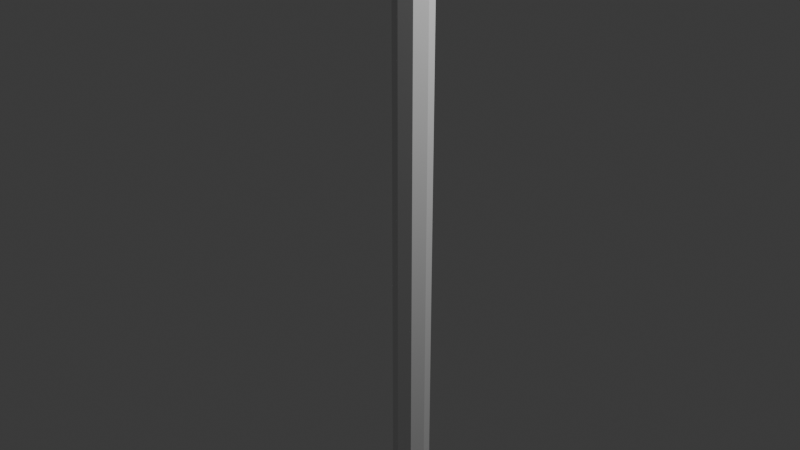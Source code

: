 # Source: CaneMain.blend  (saved by Blender 4.3.32; exported with 4.5.12 LTS)
import bpy
from mathutils import Matrix  # noqa: F401  (used for matrix-valued properties, if any)

bpy.ops.wm.read_factory_settings(use_empty=True)
scene = bpy.context.scene
scene.name = 'Scene'

# ---- collections
col_collection = bpy.data.collections.new('Collection'); scene.collection.children.link(col_collection)

# ---- world
world_world = bpy.data.worlds.new('World'); scene.world = world_world
world_world.use_nodes = True; world_world.node_tree.nodes.clear()
_N = world_world.node_tree.nodes; _L = world_world.node_tree.links
n0 = _N.new('ShaderNodeOutputWorld'); n0.name = 'World Output'; n0.location = (300, 300)
n1 = _N.new('ShaderNodeBackground'); n1.name = 'Background'; n1.location = (10, 300)
n1.inputs[0].default_value = (0.05088, 0.05088, 0.05088, 1.0)
_L.new(n1.outputs[0], n0.inputs[0])
n0.is_active_output = True
world_world.color = (0.05088, 0.05088, 0.05088)
world_world.sun_shadow_jitter_overblur = 0.0

# ---- cameras
cam_camera = bpy.data.cameras.new('Camera')
cam_camera.clip_end = 100.0
cam_camera.ortho_scale = 7.314

# ---- lights
light_light = bpy.data.lights.new('Light', 'POINT')
light_light.energy = 1000.0
light_light.shadow_soft_size = 0.1

# ---- meshes
me_cylinder = bpy.data.meshes.new('Cylinder')
me_cylinder.from_pydata([(0.3121, -0.1159, -4.2), (0.3121, -0.1365, 8.451), (0.3121, 0.08153, -4.2), (0.3121, 0.08153, 8.111), (0.4517, 0.02371, -4.2), (0.4517, 0.02371, 8.111), (0.5095, -0.1159, -4.2), (0.5095, -0.1159, 8.111), (0.4517, -0.2555, -4.2), (0.4517, -0.2555, 8.111), (0.3121, -0.3133, -4.2), (0.3121, -0.3133, 8.111), (0.1725, -0.2555, -4.2), (0.1725, -0.2555, 8.111), (0.1147, -0.1159, -4.2), (0.1147, -0.1159, 8.111), (0.1725, 0.02371, -4.2), (0.1725, 0.02371, 8.111), (0.3121, 0.08153, 5.546), (0.4517, 0.02371, 5.546), (0.5095, -0.1159, 5.546), (0.4517, -0.2555, 5.546), (0.3121, -0.3133, 5.546), (0.1725, -0.2555, 5.546), (0.1147, -0.1159, 5.546), (0.1725, 0.02371, 5.546), (0.4517, 0.02371, -3.43), (0.5095, -0.1159, -3.43), (0.4517, -0.2555, -3.43), (0.3121, -0.3133, -3.43), (0.1725, -0.2555, -3.43), (0.1147, -0.1159, -3.43), (0.1725, 0.02371, -3.43), (0.3121, 0.08153, -3.43), (0.3121, 0.2032, -4.2), (0.5378, 0.1098, -4.2), (0.5378, 0.1098, 8.111), (0.3121, 0.2032, 8.111), (0.3121, 0.2032, 5.546), (0.5378, 0.1098, -3.43), (0.6313, -0.1159, -4.2), (0.6313, -0.1159, 8.111), (0.6313, -0.1159, -3.43), (0.5378, -0.3415, -4.2), (0.5378, -0.3415, 8.111), (0.5378, -0.3415, -3.43), (0.3121, -0.435, -4.2), (0.3121, -0.435, 8.111), (0.3121, -0.435, -3.43), (0.08647, -0.3415, -4.2), (0.08647, -0.3415, 8.111), (0.08647, -0.3415, -3.43), (-0.007, -0.1159, -4.2), (-0.007, -0.1159, 8.111), (-0.007, -0.1159, -3.43), (0.08647, 0.1098, -4.2), (0.08647, 0.1098, 8.111), (0.08647, 0.1098, -3.43), (0.5378, 0.1098, 5.546), (0.6313, -0.1159, 5.546), (0.5378, -0.3415, 5.546), (0.3121, -0.435, 5.546), (0.08647, -0.3415, 5.546), (-0.007, -0.1159, 5.546), (0.08647, 0.1098, 5.546), (0.3121, 0.2032, -3.43), (0.3121, 0.2032, 7.924), (0.5378, 0.1098, 7.924), (0.6313, -0.1159, 7.924), (0.5378, -0.3415, 7.924), (0.3121, -0.435, 7.924), (0.08647, -0.3415, 7.924), (-0.007, -0.1159, 7.924), (0.08647, 0.1098, 7.924), (0.6025, 0.1745, 8.111), (0.3121, 0.2948, 8.111), (0.3121, 0.2948, 7.924), (0.7228, -0.1159, 8.111), (0.6025, -0.4063, 8.111), (0.3121, -0.5265, 8.111), (0.02175, -0.4063, 8.111), (-0.09853, -0.1159, 8.111), (0.02175, 0.1745, 8.111), (0.6025, 0.1745, 7.924), (0.7228, -0.1159, 7.924), (0.6025, -0.4063, 7.924), (0.3121, -0.5265, 7.924), (0.02175, -0.4063, 7.924), (-0.09853, -0.1159, 7.924), (0.02175, 0.1745, 7.924), (0.3121, -0.03758, 8.137), (0.3121, -0.3673, 8.818), (0.3675, -0.06052, 8.137), (0.3904, -0.1159, 8.137), (0.3675, -0.1713, 8.137), (0.3121, -0.1942, 8.137), (0.2568, -0.1713, 8.137), (0.2338, -0.1159, 8.137), (0.2568, -0.06052, 8.137), (0.3121, -0.7734, 8.934), (0.3675, -0.1634, 8.438), (0.3904, -0.2285, 8.405), (0.3675, -0.2935, 8.373), (0.3121, -0.3205, 8.36), (0.2568, -0.2935, 8.373), (0.2338, -0.2285, 8.405), (0.2568, -0.1634, 8.438), (0.3121, -1.146, 8.752), (0.3675, -0.3833, 8.793), (0.3904, -0.4218, 8.735), (0.3675, -0.4603, 8.677), (0.3121, -0.4763, 8.653), (0.2568, -0.4603, 8.677), (0.2338, -0.4218, 8.735), (0.2568, -0.3833, 8.793), (0.3121, -1.342, 8.415), (0.3675, -0.7716, 8.905), (0.3904, -0.7673, 8.837), (0.3675, -0.763, 8.769), (0.3121, -0.7612, 8.741), (0.2568, -0.763, 8.769), (0.2338, -0.7673, 8.837), (0.2568, -0.7716, 8.905), (0.3121, -1.181, 8.093), (0.3675, -1.123, 8.732), (0.3904, -1.07, 8.685), (0.3675, -1.017, 8.638), (0.3121, -0.9946, 8.619), (0.2568, -1.017, 8.638), (0.2338, -1.07, 8.685), (0.2568, -1.123, 8.732), (0.3121, -0.8452, 7.978), (0.3675, -1.312, 8.41), (0.3904, -1.239, 8.398), (0.3675, -1.167, 8.386), (0.3121, -1.136, 8.38), (0.2568, -1.167, 8.386), (0.2338, -1.239, 8.398), (0.2568, -1.312, 8.41), (0.3675, -1.157, 8.111), (0.3904, -1.101, 8.155), (0.3675, -1.044, 8.199), (0.3121, -1.02, 8.217), (0.2568, -1.044, 8.199), (0.2338, -1.101, 8.155), (0.2568, -1.157, 8.111), (0.3675, -0.8424, 8.006), (0.3904, -0.8357, 8.074), (0.3675, -0.829, 8.142), (0.3121, -0.8263, 8.17), (0.2568, -0.829, 8.142), (0.2338, -0.8357, 8.074), (0.2568, -0.8424, 8.006), (0.3121, -0.5176, 8.124), (0.358, -0.5286, 8.145), (0.3771, -0.5551, 8.196), (0.358, -0.5816, 8.247), (0.3121, -0.5926, 8.268), (0.2662, -0.5816, 8.247), (0.2472, -0.5551, 8.196), (0.2662, -0.5286, 8.145), (0.3121, -0.1632, 8.108), (0.358, -0.1546, 8.13), (0.3771, -0.1337, 8.184), (0.358, -0.1128, 8.237), (0.3121, -0.1042, 8.259), (0.2662, -0.1128, 8.237), (0.2472, -0.1337, 8.184), (0.2662, -0.1546, 8.13)], [], [(0, 2, 4), (13, 11, 95, 96), (18, 25, 64, 38), (0, 4, 6), (3, 17, 98, 90), (9, 11, 47, 44), (0, 6, 8), (11, 9, 94, 95), (16, 14, 52, 55), (0, 8, 10), (17, 15, 97, 98), (10, 8, 43, 46), (0, 10, 12), (9, 7, 93, 94), (3, 5, 36, 37), (0, 12, 14), (5, 3, 90, 92), (13, 15, 53, 50), (0, 14, 16), (15, 13, 96, 97), (32, 33, 65, 57), (0, 16, 2), (7, 5, 92, 93), (31, 32, 57, 54), (32, 25, 18, 33), (31, 24, 25, 32), (30, 23, 24, 31), (29, 22, 23, 30), (28, 21, 22, 29), (27, 20, 21, 28), (26, 19, 20, 27), (33, 18, 19, 26), (7, 9, 44, 41), (14, 12, 49, 52), (4, 2, 34, 35), (30, 31, 54, 51), (19, 18, 38, 58), (29, 30, 51, 48), (8, 6, 40, 43), (20, 19, 58, 59), (41, 44, 78, 77), (72, 71, 87, 88), (47, 50, 80, 79), (73, 72, 88, 89), (66, 73, 89, 76), (53, 56, 82, 81), (36, 41, 77, 74), (67, 66, 76, 83), (34, 65, 39, 35), (35, 39, 42, 40), (40, 42, 45, 43), (43, 45, 48, 46), (46, 48, 51, 49), (49, 51, 54, 52), (52, 54, 57, 55), (55, 57, 65, 34), (25, 24, 63, 64), (6, 4, 35, 40), (15, 17, 56, 53), (24, 23, 62, 63), (33, 26, 39, 65), (12, 10, 46, 49), (23, 22, 61, 62), (5, 7, 41, 36), (2, 16, 55, 34), (26, 27, 42, 39), (22, 21, 60, 61), (17, 3, 37, 56), (27, 28, 45, 42), (11, 13, 50, 47), (21, 20, 59, 60), (28, 29, 48, 45), (64, 73, 66, 38), (63, 72, 73, 64), (62, 71, 72, 63), (61, 70, 71, 62), (60, 69, 70, 61), (59, 68, 69, 60), (58, 67, 68, 59), (38, 66, 67, 58), (76, 75, 74, 83), (83, 74, 77, 84), (84, 77, 78, 85), (85, 78, 79, 86), (86, 79, 80, 87), (87, 80, 81, 88), (88, 81, 82, 89), (89, 82, 75, 76), (56, 37, 75, 82), (37, 36, 74, 75), (71, 70, 86, 87), (70, 69, 85, 86), (50, 53, 81, 80), (69, 68, 84, 85), (44, 47, 79, 78), (68, 67, 83, 84), (92, 90, 1, 100), (93, 92, 100, 101), (90, 98, 106, 1), (94, 93, 101, 102), (95, 94, 102, 103), (96, 95, 103, 104), (97, 96, 104, 105), (98, 97, 105, 106), (100, 1, 91, 108), (101, 100, 108, 109), (1, 106, 114, 91), (102, 101, 109, 110), (103, 102, 110, 111), (104, 103, 111, 112), (105, 104, 112, 113), (106, 105, 113, 114), (111, 110, 118, 119), (112, 111, 119, 120), (113, 112, 120, 121), (114, 113, 121, 122), (108, 91, 99, 116), (109, 108, 116, 117), (91, 114, 122, 99), (110, 109, 117, 118), (122, 121, 129, 130), (116, 99, 107, 124), (117, 116, 124, 125), (99, 122, 130, 107), (118, 117, 125, 126), (119, 118, 126, 127), (120, 119, 127, 128), (121, 120, 128, 129), (124, 107, 115, 132), (125, 124, 132, 133), (107, 130, 138, 115), (126, 125, 133, 134), (127, 126, 134, 135), (128, 127, 135, 136), (129, 128, 136, 137), (130, 129, 137, 138), (133, 132, 139, 140), (115, 138, 145, 123), (134, 133, 140, 141), (135, 134, 141, 142), (136, 135, 142, 143), (137, 136, 143, 144), (138, 137, 144, 145), (132, 115, 123, 139), (143, 142, 149, 150), (144, 143, 150, 151), (145, 144, 151, 152), (139, 123, 131, 146), (140, 139, 146, 147), (123, 145, 152, 131), (141, 140, 147, 148), (142, 141, 148, 149), (148, 147, 155, 156), (149, 148, 156, 157), (150, 149, 157, 158), (151, 150, 158, 159), (152, 151, 159, 160), (146, 131, 153, 154), (147, 146, 154, 155), (131, 152, 160, 153), (159, 158, 166, 167), (160, 159, 167, 168), (154, 153, 161, 162), (155, 154, 162, 163), (153, 160, 168, 161), (156, 155, 163, 164), (157, 156, 164, 165), (158, 157, 165, 166)])
_uv = me_cylinder.uv_layers.new(name='UVMap')
_uv.uv.foreach_set('vector', [0.2359, 0.4503, 0.2562, 0.4418, 0.2562, 0.4587, 0.2257, 0.2991, 0.2379, 0.2874, 0.2429, 0.3001, 0.2381, 0.3046, 0.2156, 0.3758, 0.2156, 0.3927, 0.2031, 0.3979, 0.2031, 0.3706, 0.2359, 0.4503, 0.2562, 0.4587, 0.2443, 0.4706, 0.2549, 0.3287, 0.2379, 0.329, 0.2429, 0.3163, 0.2495, 0.3163, 0.2548, 0.2877, 0.2379, 0.2874, 0.233, 0.2748, 0.2602, 0.2752, 0.2359, 0.4503, 0.2443, 0.4706, 0.2275, 0.4706, 0.2379, 0.2874, 0.2548, 0.2877, 0.2495, 0.3002, 0.2429, 0.3001, 0.2443, 0.4299, 0.2275, 0.4299, 0.2223, 0.4174, 0.2495, 0.4174, 0.2359, 0.4503, 0.2275, 0.4706, 0.2156, 0.4587, 0.2379, 0.329, 0.2258, 0.3174, 0.238, 0.3118, 0.2429, 0.3163, 0.2156, 0.4587, 0.2275, 0.4706, 0.2223, 0.4831, 0.2031, 0.4639, 0.2359, 0.4503, 0.2156, 0.4587, 0.2156, 0.4418, 0.2548, 0.2877, 0.2667, 0.2997, 0.2542, 0.3049, 0.2495, 0.3002, 0.2549, 0.3287, 0.2667, 0.3167, 0.2793, 0.3218, 0.2602, 0.3412, 0.2359, 0.4503, 0.2156, 0.4418, 0.2275, 0.4299, 0.2667, 0.3167, 0.2549, 0.3287, 0.2495, 0.3163, 0.2542, 0.3115, 0.2257, 0.2991, 0.2252, 0.3159, 0.2126, 0.3207, 0.2133, 0.2936, 0.2359, 0.4503, 0.2275, 0.4299, 0.2443, 0.4299, 0.2252, 0.3159, 0.2257, 0.2991, 0.2381, 0.3046, 0.2378, 0.3113, 0.1595, 0.4088, 0.1764, 0.4088, 0.1816, 0.4213, 0.1544, 0.4213, 0.2359, 0.4503, 0.2443, 0.4299, 0.2562, 0.4418, 0.2667, 0.2997, 0.2667, 0.3167, 0.2542, 0.3115, 0.2542, 0.3049, 0.1476, 0.3969, 0.1595, 0.4088, 0.1544, 0.4213, 0.1351, 0.4021, 0.118, 0.0001652, 0.118, 0.9998, 0.1011, 0.9998, 0.1011, 0.0001652, 0.1348, 0.0001652, 0.1348, 0.9998, 0.118, 0.9998, 0.118, 0.0001652, 0.01699, 0.0001652, 0.01699, 0.9998, 0.0001653, 0.9998, 0.0001653, 0.0001652, 0.03382, 0.0001652, 0.03382, 0.9998, 0.01699, 0.9998, 0.01699, 0.0001652, 0.05065, 0.0001652, 0.05065, 0.9998, 0.03382, 0.9998, 0.03382, 0.0001652, 0.06748, 0.0001652, 0.06748, 0.9998, 0.05065, 0.9998, 0.05065, 0.0001652, 0.0843, 0.0001652, 0.0843, 0.9998, 0.06748, 0.9998, 0.06748, 0.0001652, 0.1011, 0.0001652, 0.1011, 0.9998, 0.0843, 0.9998, 0.0843, 0.0001652, 0.2667, 0.2997, 0.2548, 0.2877, 0.2602, 0.2752, 0.2793, 0.2946, 0.2275, 0.4299, 0.2156, 0.4418, 0.2031, 0.4367, 0.2223, 0.4174, 0.2562, 0.4587, 0.2562, 0.4418, 0.2688, 0.4367, 0.2688, 0.4639, 0.1476, 0.3801, 0.1476, 0.3969, 0.1351, 0.4021, 0.1351, 0.3749, 0.2275, 0.3639, 0.2156, 0.3758, 0.2031, 0.3706, 0.2223, 0.3514, 0.1595, 0.3682, 0.1476, 0.3801, 0.1351, 0.3749, 0.1544, 0.3557, 0.2275, 0.4706, 0.2443, 0.4706, 0.2495, 0.4831, 0.2223, 0.4831, 0.2443, 0.3639, 0.2275, 0.3639, 0.2223, 0.3514, 0.2495, 0.3514, 0.2793, 0.2946, 0.2602, 0.2752, 0.2642, 0.2658, 0.2887, 0.2907, 0.3177, 0.2747, 0.2985, 0.294, 0.289, 0.2901, 0.3138, 0.2653, 0.233, 0.2748, 0.2133, 0.2936, 0.204, 0.2895, 0.2293, 0.2653, 0.3449, 0.2747, 0.3177, 0.2747, 0.3138, 0.2653, 0.3488, 0.2653, 0.3641, 0.294, 0.3449, 0.2747, 0.3488, 0.2653, 0.3735, 0.2901, 0.2134, 0.3228, 0.233, 0.3416, 0.2292, 0.3511, 0.2041, 0.3269, 0.2793, 0.3218, 0.2793, 0.2946, 0.2887, 0.2907, 0.2887, 0.3257, 0.3641, 0.3212, 0.3641, 0.294, 0.3735, 0.2901, 0.3735, 0.3251, 0.3743, 0.05457, 0.46, 0.05457, 0.46, 0.08177, 0.3743, 0.08177, 0.3743, 0.08177, 0.46, 0.08177, 0.46, 0.109, 0.3743, 0.109, 0.3743, 0.109, 0.46, 0.109, 0.46, 0.1362, 0.3743, 0.1362, 0.3743, 0.1362, 0.46, 0.1362, 0.46, 0.1634, 0.3743, 0.1634, 0.3743, 0.1634, 0.46, 0.1634, 0.46, 0.1906, 0.3743, 0.1906, 0.3743, 0.1906, 0.46, 0.1906, 0.46, 0.2178, 0.3743, 0.2178, 0.3743, 0.0001653, 0.46, 0.0001653, 0.46, 0.02737, 0.3743, 0.02737, 0.3743, 0.02737, 0.46, 0.02737, 0.46, 0.05457, 0.3743, 0.05457, 0.2156, 0.3927, 0.2275, 0.4046, 0.2223, 0.4171, 0.2031, 0.3979, 0.2443, 0.4706, 0.2562, 0.4587, 0.2688, 0.4639, 0.2495, 0.4831, 0.2258, 0.3174, 0.2379, 0.329, 0.233, 0.3416, 0.2134, 0.3228, 0.2275, 0.4046, 0.2443, 0.4046, 0.2495, 0.4171, 0.2223, 0.4171, 0.1764, 0.4088, 0.1883, 0.3969, 0.2008, 0.4021, 0.1816, 0.4213, 0.2156, 0.4418, 0.2156, 0.4587, 0.2031, 0.4639, 0.2031, 0.4367, 0.2443, 0.4046, 0.2562, 0.3927, 0.2688, 0.3979, 0.2495, 0.4171, 0.2667, 0.3167, 0.2667, 0.2997, 0.2793, 0.2946, 0.2793, 0.3218, 0.2562, 0.4418, 0.2443, 0.4299, 0.2495, 0.4174, 0.2688, 0.4367, 0.1883, 0.3969, 0.1883, 0.3801, 0.2008, 0.3749, 0.2008, 0.4021, 0.2562, 0.3927, 0.2562, 0.3758, 0.2688, 0.3706, 0.2688, 0.3979, 0.2379, 0.329, 0.2549, 0.3287, 0.2602, 0.3412, 0.233, 0.3416, 0.1883, 0.3801, 0.1764, 0.3682, 0.1816, 0.3557, 0.2008, 0.3749, 0.2379, 0.2874, 0.2257, 0.2991, 0.2133, 0.2936, 0.233, 0.2748, 0.2562, 0.3758, 0.2443, 0.3639, 0.2495, 0.3514, 0.2688, 0.3706, 0.1764, 0.3682, 0.1595, 0.3682, 0.1544, 0.3557, 0.1816, 0.3557, 0.3467, 0.0001653, 0.3467, 0.265, 0.3195, 0.265, 0.3195, 0.0001653, 0.3739, 0.0001653, 0.3739, 0.265, 0.3467, 0.265, 0.3467, 0.0001653, 0.1835, 0.0001653, 0.1835, 0.265, 0.1563, 0.265, 0.1563, 0.0001653, 0.2107, 0.0001653, 0.2107, 0.265, 0.1835, 0.265, 0.1835, 0.0001653, 0.2379, 0.0001653, 0.2379, 0.265, 0.2107, 0.265, 0.2107, 0.0001653, 0.2651, 0.0001653, 0.2651, 0.265, 0.2379, 0.265, 0.2379, 0.0001653, 0.2923, 0.0001653, 0.2923, 0.265, 0.2651, 0.265, 0.2651, 0.0001653, 0.3195, 0.0001653, 0.3195, 0.265, 0.2923, 0.265, 0.2923, 0.0001653, 0.156, 0.2102, 0.1351, 0.2102, 0.1351, 0.1752, 0.156, 0.1752, 0.156, 0.1752, 0.1351, 0.1752, 0.1351, 0.1402, 0.156, 0.1402, 0.156, 0.1402, 0.1351, 0.1402, 0.1351, 0.1052, 0.156, 0.1052, 0.156, 0.1052, 0.1351, 0.1052, 0.1351, 0.07018, 0.156, 0.07018, 0.156, 0.07018, 0.1351, 0.07018, 0.1351, 0.03517, 0.156, 0.03517, 0.156, 0.03517, 0.1351, 0.03517, 0.1351, 0.0001653, 0.156, 0.0001653, 0.156, 0.2802, 0.1351, 0.2802, 0.1351, 0.2452, 0.156, 0.2452, 0.156, 0.2452, 0.1351, 0.2452, 0.1351, 0.2102, 0.156, 0.2102, 0.233, 0.3416, 0.2602, 0.3412, 0.2642, 0.3506, 0.2292, 0.3511, 0.2602, 0.3412, 0.2793, 0.3218, 0.2887, 0.3257, 0.2642, 0.3506, 0.2985, 0.294, 0.2985, 0.3212, 0.289, 0.3251, 0.289, 0.2901, 0.2985, 0.3212, 0.3177, 0.3404, 0.3138, 0.3498, 0.289, 0.3251, 0.2133, 0.2936, 0.2126, 0.3207, 0.2031, 0.3244, 0.204, 0.2895, 0.3177, 0.3404, 0.3449, 0.3404, 0.3488, 0.3498, 0.3138, 0.3498, 0.2602, 0.2752, 0.233, 0.2748, 0.2293, 0.2653, 0.2642, 0.2658, 0.3449, 0.3404, 0.3641, 0.3212, 0.3735, 0.3251, 0.3488, 0.3498, 0.3953, 0.2665, 0.4022, 0.2653, 0.4042, 0.3013, 0.3975, 0.3014, 0.3889, 0.269, 0.3953, 0.2665, 0.3975, 0.3014, 0.3893, 0.3015, 0.4022, 0.2653, 0.4092, 0.2658, 0.4109, 0.301, 0.4042, 0.3013, 0.3826, 0.2716, 0.3889, 0.269, 0.3893, 0.3015, 0.381, 0.3016, 0.3758, 0.2724, 0.3826, 0.2716, 0.381, 0.3016, 0.3739, 0.3016, 0.1441, 0.2835, 0.1506, 0.2848, 0.1506, 0.3132, 0.1436, 0.3131, 0.1381, 0.2805, 0.1441, 0.2835, 0.1436, 0.3131, 0.1351, 0.3128, 0.4092, 0.2658, 0.4158, 0.2675, 0.4192, 0.3006, 0.4109, 0.301, 0.3975, 0.3014, 0.4042, 0.3013, 0.4045, 0.3487, 0.3974, 0.3473, 0.3893, 0.3015, 0.3975, 0.3014, 0.3974, 0.3473, 0.3897, 0.344, 0.4042, 0.3013, 0.4109, 0.301, 0.4116, 0.3472, 0.4045, 0.3487, 0.381, 0.3016, 0.3893, 0.3015, 0.3897, 0.344, 0.3821, 0.3406, 0.3739, 0.3016, 0.381, 0.3016, 0.3821, 0.3406, 0.3752, 0.3393, 0.1436, 0.3131, 0.1506, 0.3132, 0.1504, 0.3502, 0.1436, 0.3517, 0.1351, 0.3128, 0.1436, 0.3131, 0.1436, 0.3517, 0.1362, 0.3553, 0.4109, 0.301, 0.4192, 0.3006, 0.4192, 0.3438, 0.4116, 0.3472, 0.1563, 0.2754, 0.1633, 0.2736, 0.1681, 0.3098, 0.1609, 0.3099, 0.3394, 0.4208, 0.3329, 0.4182, 0.3412, 0.3861, 0.3483, 0.386, 0.346, 0.4247, 0.3394, 0.4208, 0.3483, 0.386, 0.3563, 0.3861, 0.1933, 0.266, 0.2015, 0.2681, 0.2028, 0.3096, 0.1951, 0.3094, 0.1786, 0.267, 0.1858, 0.2653, 0.1889, 0.3094, 0.1829, 0.3094, 0.1708, 0.2703, 0.1786, 0.267, 0.1829, 0.3094, 0.1758, 0.3096, 0.1858, 0.2653, 0.1933, 0.266, 0.1951, 0.3094, 0.1889, 0.3094, 0.1633, 0.2736, 0.1708, 0.2703, 0.1758, 0.3096, 0.1681, 0.3098, 0.1951, 0.3094, 0.2028, 0.3096, 0.2022, 0.3492, 0.194, 0.3522, 0.1829, 0.3094, 0.1889, 0.3094, 0.1861, 0.3532, 0.1785, 0.3512, 0.1758, 0.3096, 0.1829, 0.3094, 0.1785, 0.3512, 0.1708, 0.3471, 0.1889, 0.3094, 0.1951, 0.3094, 0.194, 0.3522, 0.1861, 0.3532, 0.1681, 0.3098, 0.1758, 0.3096, 0.1708, 0.3471, 0.1634, 0.343, 0.1609, 0.3099, 0.1681, 0.3098, 0.1634, 0.343, 0.1563, 0.3407, 0.3483, 0.386, 0.3412, 0.3861, 0.3329, 0.358, 0.3392, 0.3549, 0.3563, 0.3861, 0.3483, 0.386, 0.3392, 0.3549, 0.3455, 0.3502, 0.3978, 0.4237, 0.3904, 0.4251, 0.3875, 0.3867, 0.3931, 0.3864, 0.406, 0.4208, 0.3978, 0.4237, 0.3931, 0.3864, 0.4, 0.3853, 0.3904, 0.4251, 0.3828, 0.4247, 0.3817, 0.3863, 0.3875, 0.3867, 0.4138, 0.418, 0.406, 0.4208, 0.4, 0.3853, 0.408, 0.384, 0.4209, 0.4161, 0.4138, 0.418, 0.408, 0.384, 0.4156, 0.3838, 0.4259, 0.3241, 0.4195, 0.3213, 0.4295, 0.2922, 0.4369, 0.2923, 0.4326, 0.328, 0.4259, 0.3241, 0.4369, 0.2923, 0.4454, 0.2934, 0.3828, 0.4247, 0.3743, 0.4233, 0.3739, 0.3847, 0.3817, 0.3863, 0.4, 0.3853, 0.3931, 0.3864, 0.3991, 0.3509, 0.4079, 0.3543, 0.3875, 0.3867, 0.3817, 0.3863, 0.383, 0.3492, 0.3912, 0.349, 0.408, 0.384, 0.4, 0.3853, 0.4079, 0.3543, 0.4161, 0.3576, 0.4156, 0.3838, 0.408, 0.384, 0.4161, 0.3576, 0.4235, 0.3602, 0.4369, 0.2923, 0.4295, 0.2922, 0.4195, 0.2726, 0.4256, 0.2694, 0.4454, 0.2934, 0.4369, 0.2923, 0.4256, 0.2694, 0.4322, 0.2653, 0.3817, 0.3863, 0.3739, 0.3847, 0.3739, 0.3504, 0.383, 0.3492, 0.3931, 0.3864, 0.3875, 0.3867, 0.3912, 0.349, 0.3991, 0.3509, 0.4294, 0.4047, 0.4238, 0.4012, 0.4291, 0.3798, 0.4362, 0.3806, 0.4346, 0.4112, 0.4294, 0.4047, 0.4362, 0.3806, 0.4441, 0.3821, 0.2969, 0.4235, 0.289, 0.4186, 0.289, 0.386, 0.2964, 0.3873, 0.3122, 0.4225, 0.3047, 0.4252, 0.3024, 0.3878, 0.3082, 0.3874, 0.3194, 0.4167, 0.3122, 0.4225, 0.3082, 0.3874, 0.3149, 0.3863, 0.3047, 0.4252, 0.2969, 0.4235, 0.2964, 0.3873, 0.3024, 0.3878, 0.326, 0.4107, 0.3194, 0.4167, 0.3149, 0.3863, 0.3224, 0.3849, 0.3326, 0.4077, 0.326, 0.4107, 0.3224, 0.3849, 0.3296, 0.3841, 0.3224, 0.3849, 0.3149, 0.3863, 0.3184, 0.3524, 0.3252, 0.3534, 0.3296, 0.3841, 0.3224, 0.3849, 0.3252, 0.3534, 0.3313, 0.354, 0.4362, 0.3806, 0.4291, 0.3798, 0.4238, 0.3522, 0.4294, 0.3509, 0.4441, 0.3821, 0.4362, 0.3806, 0.4294, 0.3509, 0.4356, 0.349, 0.2964, 0.3873, 0.289, 0.386, 0.2918, 0.3502, 0.2989, 0.3502, 0.3082, 0.3874, 0.3024, 0.3878, 0.3052, 0.3503, 0.3114, 0.3511, 0.3149, 0.3863, 0.3082, 0.3874, 0.3114, 0.3511, 0.3184, 0.3524, 0.3024, 0.3878, 0.2964, 0.3873, 0.2989, 0.3502, 0.3052, 0.3503, 0.3683, 0.4002, 0.3622, 0.4033, 0.3623, 0.3511, 0.3686, 0.3533, 0.4526, 0.4187, 0.4585, 0.4154, 0.4599, 0.4623, 0.4535, 0.4604, 0.4414, 0.4189, 0.447, 0.4201, 0.4478, 0.4596, 0.4421, 0.4606, 0.4354, 0.4158, 0.4414, 0.4189, 0.4421, 0.4606, 0.4358, 0.4628, 0.447, 0.4201, 0.4526, 0.4187, 0.4535, 0.4604, 0.4478, 0.4596, 0.4294, 0.4128, 0.4354, 0.4158, 0.4358, 0.4628, 0.4295, 0.465, 0.4238, 0.4115, 0.4294, 0.4128, 0.4295, 0.465, 0.4238, 0.4659, 0.3622, 0.4033, 0.3566, 0.4046, 0.3566, 0.3502, 0.3623, 0.3511])
me_cylinder.update()

# ---- objects
ob_light = bpy.data.objects.new('Light', light_light)
ob_camera = bpy.data.objects.new('Camera', cam_camera)
ob_cylinder = bpy.data.objects.new('Cylinder', me_cylinder)

# ---- transforms, parenting, visibility, modifiers, constraints
ob_light.location = (4.076, 1.005, 5.904)
ob_light.rotation_euler = (0.6503, 0.05522, 1.866)
ob_light.lock_rotations_4d = False
ob_light.empty_display_type = 'ARROWS'
ob_light.color = (0.0, 0.0, 0.0, 0.0)
ob_light.lineart.crease_threshold = 0.0
ob_camera.location = (7.359, -6.926, 4.958)
ob_camera.rotation_euler = (1.109, 0.0, 0.8149)
ob_camera.lock_rotations_4d = False
ob_camera.empty_display_type = 'ARROWS'
ob_camera.color = (0.0, 0.0, 0.0, 0.0)
ob_camera.display_type = 'WIRE'
ob_camera.lineart.crease_threshold = 0.0
ob_cylinder.location = (0.0, 0.0, 0.0)

# ---- collection membership
col_collection.objects.link(ob_light)
col_collection.objects.link(ob_camera)
col_collection.objects.link(ob_cylinder)

# ---- scene / render settings (as saved in the file)
scene.camera = ob_camera
scene.frame_start = 1; scene.frame_end = 250; scene.frame_set(1)
scene.render.engine = 'BLENDER_EEVEE_NEXT'
bpy.context.view_layer.update()

